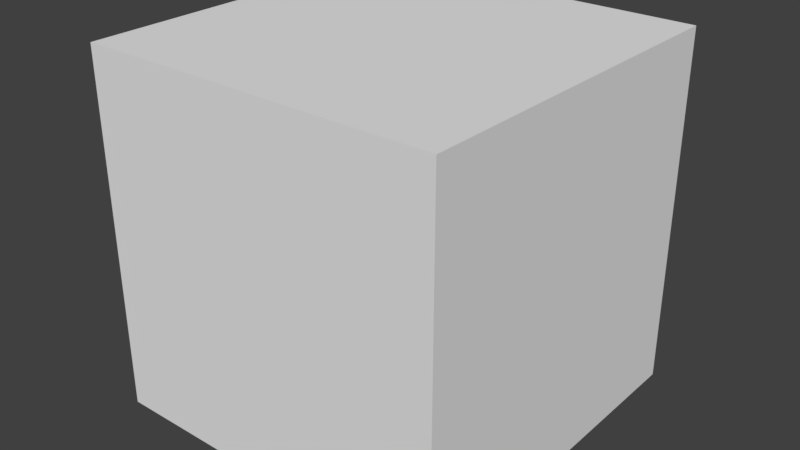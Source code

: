 # Source: mkp_002.blend  (saved by Blender 2.79.0; exported with 4.5.12 LTS)
import bpy
from mathutils import Matrix  # noqa: F401  (used for matrix-valued properties, if any)

bpy.ops.wm.read_factory_settings(use_empty=True)
scene = bpy.context.scene
scene.name = 'Scene'

# ---- collections
col_collection_1 = bpy.data.collections.new('Collection 1'); scene.collection.children.link(col_collection_1)

# ---- materials (node trees are filled in below, after node groups)
mat_mtl_temp = bpy.data.materials.new('mtl_temp')
mat_mtl_temp.alpha_threshold = 0.0
mat_mtl_temp.use_transparent_shadow = False
mat_mtl_temp.roughness = 0.5

# ---- material node trees

# ---- world
world_world = bpy.data.worlds.new('World'); scene.world = world_world
world_world.color = (0.05088, 0.05088, 0.05088)
world_world.use_sun_shadow = False
world_world.sun_shadow_jitter_overblur = 0.0
world_world.cycles.sampling_method = 'MANUAL'

# ---- meshes
me_g_g = bpy.data.meshes.new('g_g')
me_g_g.from_pydata([(-57.43, -2.564, 35.11), (-55.05, -2.841, 39.64), (-57.43, 2.55, 35.26), (-55.05, 2.841, 39.64), (-71.0, -5.0, 35.0), (-71.0, -5.0, 41.0), (-71.0, 5.0, 35.0), (-71.0, 5.0, 41.0), (-55.05, 2.841, 35.0), (-55.05, -2.841, 35.0), (-68.56, 2.555, 35.01), (-68.57, -2.553, 34.99), (-68.57, 1.56, 34.96), (-68.58, -0.004747, 35.25), (-68.57, -1.552, 34.96), (-57.43, 1.557, 35.12), (-57.43, -0.00454, 35.21), (-57.43, -1.552, 35.06), (-66.05, 2.54, 34.95), (-63.0, 2.567, 35.09), (-59.95, 2.567, 35.09), (-59.94, -2.569, 35.12), (-63.0, -2.558, 35.03), (-66.05, -2.57, 34.98), (-7.0, -2.0, 28.0), (-7.0, -2.0, 24.0), (-7.0, 2.0, 24.0), (-10.0, 2.954, 28.94), (-13.93, -1.428, 26.65), (-13.88, -1.355, 24.85), (-10.54, 3.099, 23.97), (-21.18, 10.82, 30.01), (-21.62, 5.839, 30.01), (-69.11, -1.554, 34.98), (-69.11, -3.102, 34.98), (-56.89, -1.553, 35.03), (-56.89, -3.109, 35.07), (-59.95, 3.109, 35.05), (-56.89, 3.1, 35.14), (-66.05, -3.112, 34.97), (-69.1, 3.103, 34.98), (-69.11, 1.559, 34.98), (-69.11, -0.002296, 35.13), (-56.89, 1.555, 35.06), (-56.89, -0.001367, 35.11), (-66.05, 3.098, 34.96), (-63.0, 3.109, 35.04), (-59.94, -3.111, 35.07), (-63.0, -3.105, 35.01), (-2.0, 4.0, 30.0), (-68.4, -1.507, 33.62), (-57.57, -1.507, 33.72), (-2.0, -4.0, 30.0), (-5.0, -4.0, 22.0), (-5.0, 4.0, 22.0), (-68.41, -0.002334, 33.9), (-57.57, -0.002132, 33.87), (-5.0, 2.0, 28.0), (-5.0, -2.0, 28.0), (-4.8, -2.0, 24.3), (-68.41, 1.519, 33.62), (-57.57, 1.516, 33.78), (-4.8, 2.0, 24.3), (-7.0, 2.0, 28.0), (-60.01, -2.496, 33.78), (-62.99, -2.485, 33.69), (-65.96, -2.498, 33.63), (-60.02, 2.498, 33.75), (-62.99, 2.499, 33.75), (-65.95, 2.472, 33.61), (-68.41, -2.48, 33.64), (-57.57, -2.492, 33.76), (-57.57, 2.482, 33.91), (-68.39, 2.487, 33.67), (-22.71, 5.935, 25.14), (-22.27, 10.92, 25.14), (-30.94, 10.92, 28.66), (-27.91, 6.608, 28.66), (-29.05, 4.977, 24.05), (-32.6, 9.2, 24.05), (-39.95, 3.702, 31.65), (-36.65, -0.7262, 31.65), (-36.65, -0.7262, 26.65), (-39.95, 3.702, 26.65), (-48.87, 2.5, 31.48), (-48.87, -2.5, 31.48), (-49.04, -2.5, 24.65), (-49.04, 2.5, 24.65), (-55.0, 5.0, 35.0), (-55.0, -5.0, 35.0), (0.0, 4.0, 22.0), (0.0, -4.0, 22.0), (0.0, -4.0, 30.0), (0.0, 4.0, 30.0), (3.0, 4.0, 22.0), (3.0, -4.0, 22.0), (3.0, 4.0, 21.0), (3.0, -4.0, 21.0), (1.0, 4.0, 17.0), (1.0, -4.0, 17.0), (-16.09, 5.887, 29.48), (-16.38, -0.1747, 26.56), (-16.45, -0.1517, 24.77), (-16.91, 6.007, 24.55), (-11.84, -1.73, 23.97), (-11.3, -1.876, 28.94), (-17.77, 1.102, 24.55), (-16.96, 0.9816, 29.48), (-14.1, -1.597, 24.9), (-14.15, -1.665, 26.57), (-16.5, -0.4764, 24.82), (-16.43, -0.4978, 26.49), (-14.0, -2.946, 23.4), (-12.63, -3.079, 26.39), (-18.28, -0.748, 25.34), (-16.72, -0.79, 28.22), (-15.31, -7.317, 23.55), (-14.81, -7.786, 24.38), (-16.83, -7.611, 24.26), (-16.28, -8.018, 25.09), (-14.7, -9.725, 21.03), (-14.31, -10.11, 21.33), (-15.45, -10.35, 21.16), (-15.05, -10.7, 21.48), (-15.84, -0.8076, 24.46), (-15.84, -0.7775, 24.56), (-15.81, -0.8762, 24.45), (-15.81, -0.8461, 24.54), (-16.06, -0.244, 26.83), (-16.06, -0.214, 26.92), (-16.04, -0.3126, 26.82), (-16.04, -0.2826, 26.91), (-15.85, -0.7797, 24.37), (-15.83, -0.7623, 24.46), (-15.83, -0.8445, 24.34), (-15.81, -0.8272, 24.44), (-15.61, -0.5568, 26.8), (-15.59, -0.5394, 26.89), (-15.59, -0.6216, 26.77), (-15.57, -0.6043, 26.86), (-15.12, -1.292, 24.34), (-15.08, -1.289, 24.43), (-15.11, -1.35, 24.3), (-15.07, -1.347, 24.39), (-14.44, -1.21, 25.83), (-14.4, -1.207, 25.92), (-14.42, -1.268, 25.79), (-14.38, -1.265, 25.88), (-15.79, -0.699, 24.35), (-15.8, -0.6692, 24.41), (-15.78, -0.7497, 24.35), (-15.79, -0.7199, 24.41), (-15.96, -0.1666, 25.4), (-15.97, -0.1368, 25.46), (-15.94, -0.2173, 25.4), (-15.95, -0.1874, 25.46), (-16.4, -0.567, 24.6), (-16.29, -0.5928, 24.66), (-16.42, -0.6084, 24.52), (-16.31, -0.6342, 24.57), (-13.78, -1.6, 26.01), (-13.67, -1.626, 26.07), (-13.8, -1.641, 25.93), (-13.69, -1.667, 25.99), (-16.5, -0.495, 24.61), (-16.38, -0.5222, 24.64), (-16.54, -0.5258, 24.53), (-16.42, -0.553, 24.56), (-13.63, -1.575, 25.32), (-13.51, -1.602, 25.35), (-13.67, -1.605, 25.24), (-13.55, -1.633, 25.27), (-16.03, -2.504, 24.23), (-16.09, -2.569, 24.32), (-16.0, -2.548, 24.15), (-16.06, -2.614, 24.24), (-17.84, -4.2, 26.17), (-17.9, -4.265, 26.26), (-17.81, -4.245, 26.09), (-17.87, -4.31, 26.18), (-15.98, -2.391, 24.2), (-16.02, -2.476, 24.28), (-15.94, -2.419, 24.12), (-15.98, -2.505, 24.2), (-17.34, -4.644, 25.93), (-17.39, -4.729, 26.01), (-17.31, -4.673, 25.85), (-17.35, -4.758, 25.92), (-15.67, -5.208, 26.04), (-15.66, -5.134, 25.94), (-15.6, -5.224, 26.09), (-15.59, -5.151, 25.99), (-15.35, -3.027, 23.79), (-15.34, -2.953, 23.69), (-15.27, -3.043, 23.84), (-15.26, -2.969, 23.75), (-15.75, -5.284, 26.1), (-15.72, -5.221, 26.0), (-15.69, -5.312, 26.16), (-15.65, -5.249, 26.06), (-14.75, -3.395, 23.79), (-14.71, -3.333, 23.69), (-14.68, -3.423, 23.85), (-14.65, -3.361, 23.75), (-55.0, 5.0, 25.0), (-55.0, -5.0, 25.0), (-69.0, 5.0, 35.0), (-69.0, -5.0, 35.0), (-57.0, 5.0, 34.0), (-57.0, -5.0, 34.0), (-57.5, 5.0, 34.0), (-57.5, -5.0, 34.0), (-57.5, 2.5, 34.0), (-57.5, 0.0, 34.0), (-57.5, -2.5, 34.0), (-68.5, 5.0, 34.0), (-68.5, -5.0, 34.0), (-68.5, 2.5, 34.0), (-68.5, -2.5, 34.0), (-69.5, 5.0, 34.0), (-69.5, -5.0, 34.0), (-69.5, 2.5, 34.0), (-69.5, -2.5, 34.0), (-55.0, 5.0, 35.0), (-55.0, -5.0, 35.0), (-55.0, -5.0, 41.0), (-55.0, 5.0, 41.0), (-54.2, 2.841, 35.0), (-54.2, -2.841, 35.0), (-54.2, -2.841, 39.64), (-54.2, 2.841, 39.64), (-68.17, 4.99, 31.85), (-62.23, 4.937, 27.05), (-67.11, 4.953, 30.79), (-63.38, 5.051, 29.94), (-62.28, -5.044, 26.94), (-68.24, -5.053, 31.83), (-63.38, -5.044, 29.94), (-67.15, -4.992, 30.77), (-57.0, 5.0, 33.0), (-57.0, -5.0, 33.0), (-56.92, 5.0, 31.79), (-56.92, -5.0, 31.79), (-57.41, 5.0, 30.79), (-57.41, -5.0, 30.79), (-57.05, 5.0, 29.55), (-57.05, -5.0, 29.55), (-55.33, 5.0, 29.35), (-55.33, -5.0, 29.35), (-54.25, 5.0, 28.5), (-54.25, -5.0, 28.5), (-51.6, 5.0, 28.6), (-51.6, -5.0, 28.6), (-50.31, 5.0, 29.66), (-50.31, -5.0, 29.66), (-48.33, 5.0, 30.14), (-48.33, -5.0, 30.14), (-47.61, 5.0, 32.23), (-47.61, -5.0, 32.23), (-70.1, -2.841, 39.64), (-70.1, 2.841, 39.64), (-70.1, 2.841, 35.0), (-70.1, -2.841, 35.0), (-70.15, 5.0, 35.0), (-70.15, -5.0, 35.0), (-70.15, 5.0, 35.0), (-70.15, -5.0, 35.0), (-70.15, -5.0, 41.0), (-70.15, 5.0, 41.0), (-70.95, 2.841, 35.0), (-70.95, -2.841, 35.0), (-70.95, -2.841, 39.64), (-70.95, 2.841, 39.64)], [(263, 264)], [(223, 226, 7, 6), (225, 224, 4, 5), (0, 17, 51, 71), (38, 43, 44, 35, 36, 224, 223), (34, 33, 42, 41, 40, 6, 4), (40, 45, 46, 37, 38, 223, 6), (36, 47, 48, 39, 34, 4, 224), (16, 15, 61, 56), (23, 22, 65, 66), (14, 11, 70, 50), (15, 2, 72, 61), (22, 21, 64, 65), (13, 14, 50, 55), (21, 0, 71, 64), (12, 13, 55, 60), (20, 19, 68, 67), (10, 12, 60, 73), (19, 18, 69, 68), (11, 23, 66, 70), (18, 10, 73, 69), (2, 20, 67, 72), (17, 16, 56, 51), (11, 14, 33, 34), (17, 0, 36, 35), (20, 2, 38, 37), (23, 11, 34, 39), (12, 10, 40, 41), (13, 12, 41, 42), (14, 13, 42, 33), (2, 15, 43, 38), (15, 16, 44, 43), (16, 17, 35, 44), (10, 18, 45, 40), (18, 19, 46, 45), (19, 20, 37, 46), (0, 21, 47, 36), (21, 22, 48, 47), (22, 23, 39, 48), (49, 52, 58, 57), (59, 58, 52, 53), (62, 54, 49, 57), (49, 54, 90, 93), (24, 58, 59, 25), (63, 26, 62, 57), (59, 62, 26, 25), (62, 59, 53, 54), (104, 25, 26, 30), (105, 27, 63, 24), (104, 105, 24, 25), (57, 58, 24, 63), (102, 110, 108, 29), (100, 103, 30, 27), (106, 104, 30, 103), (30, 26, 63, 27), (204, 87, 84, 88), (83, 79, 76, 80), (80, 76, 77, 81), (82, 78, 79, 83), (86, 82, 83, 87), (86, 85, 81, 82), (87, 83, 80, 84), (79, 75, 31, 76), (107, 100, 27, 105), (77, 76, 31, 32), (78, 77, 32, 74), (78, 74, 75, 79), (82, 81, 77, 78), (85, 84, 80, 81), (205, 89, 85, 86), (86, 87, 204, 205), (52, 92, 91, 53), (93, 92, 52, 49), (91, 90, 54, 53), (95, 94, 90, 91), (97, 96, 94, 95), (99, 98, 96, 97), (32, 107, 106, 74), (31, 75, 103, 100), (74, 106, 103, 75), (32, 31, 100, 107), (28, 105, 104, 29), (102, 29, 104, 106), (28, 101, 107, 105), (101, 102, 106, 107), (109, 113, 115, 111), (28, 109, 111, 101), (28, 29, 108, 109), (102, 101, 111, 110), (115, 119, 118, 114), (108, 112, 113, 109), (111, 115, 114, 110), (110, 114, 112, 108), (117, 121, 123, 119), (112, 114, 118, 116), (113, 117, 119, 115), (112, 116, 117, 113), (123, 121, 120, 122), (116, 120, 121, 117), (118, 119, 123, 122), (116, 118, 122, 120), (124, 125, 127, 126), (127, 131, 130, 126), (131, 129, 128, 130), (128, 129, 125, 124), (130, 128, 124, 126), (131, 127, 125, 129), (132, 133, 135, 134), (135, 139, 138, 134), (139, 137, 136, 138), (136, 137, 133, 132), (138, 136, 132, 134), (139, 135, 133, 137), (140, 141, 143, 142), (143, 147, 146, 142), (147, 145, 144, 146), (144, 145, 141, 140), (146, 144, 140, 142), (147, 143, 141, 145), (148, 149, 151, 150), (151, 155, 154, 150), (155, 153, 152, 154), (152, 153, 149, 148), (154, 152, 148, 150), (155, 151, 149, 153), (156, 157, 159, 158), (159, 163, 162, 158), (163, 161, 160, 162), (160, 161, 157, 156), (162, 160, 156, 158), (163, 159, 157, 161), (164, 165, 167, 166), (167, 171, 170, 166), (171, 169, 168, 170), (168, 169, 165, 164), (170, 168, 164, 166), (171, 167, 165, 169), (172, 173, 175, 174), (175, 179, 178, 174), (179, 177, 176, 178), (176, 177, 173, 172), (178, 176, 172, 174), (179, 175, 173, 177), (180, 181, 183, 182), (183, 187, 186, 182), (187, 185, 184, 186), (184, 185, 181, 180), (186, 184, 180, 182), (187, 183, 181, 185), (188, 189, 191, 190), (191, 195, 194, 190), (195, 193, 192, 194), (192, 193, 189, 188), (194, 192, 188, 190), (195, 191, 189, 193), (196, 197, 199, 198), (199, 203, 202, 198), (203, 201, 200, 202), (200, 201, 197, 196), (202, 200, 196, 198), (203, 199, 197, 201), (205, 204, 232, 235), (89, 205, 235, 237, 238, 236, 207), (204, 88, 206, 231, 233, 234, 232), (84, 85, 89, 88), (209, 211, 214, 213, 212, 210, 208), (210, 212, 217, 215), (214, 211, 216, 218), (215, 217, 221, 219), (218, 216, 220, 222), (217, 218, 222, 221), (226, 225, 5, 7), (8, 9, 228, 227), (9, 8, 223, 224), (1, 9, 224, 225), (8, 3, 226, 223), (3, 1, 225, 226), (228, 229, 230, 227), (1, 3, 230, 229), (9, 1, 229, 228), (3, 8, 227, 230), (231, 236, 238, 233), (233, 238, 237, 234), (234, 237, 235, 232), (231, 206, 207, 236), (209, 208, 239, 240), (240, 239, 241, 242), (242, 241, 243, 244), (244, 243, 245, 246), (246, 245, 247, 248), (248, 247, 249, 250), (250, 249, 251, 252), (252, 251, 253, 254), (254, 253, 255, 256), (256, 255, 257, 258), (262, 266, 265, 261), (259, 267, 266, 262), (261, 265, 268, 260), (260, 268, 267, 259), (259, 271, 272, 260), (262, 270, 271, 259), (260, 272, 269, 261)])
_uv = me_g_g.uv_layers.new(name='UVMap')
_uv.uv.foreach_set('vector', [0.0, 0.0, 0.0, 3.0, -8.0, 3.0, -8.0, 0.0, 0.0, 0.0, 0.0, -3.0, -8.0, -3.0, -8.0, 0.0, 0.2178, 0.05413, 0.724, 0.03147, 0.7464, -0.6402, 0.2541, -0.6182, 0.05615, 0.05023, 0.0542, -0.7223, 0.0556, -1.501, 0.05448, -2.277, 0.0553, -3.054, 1.0, -4.0, 1.0, 1.0, 0.9431, 0.9492, 0.9442, 1.723, 0.9427, 2.499, 0.9434, 3.279, 0.9482, 4.052, 0.0, 5.0, 0.0, 0.0, 0.9482, 0.05175, 2.474, 0.04891, 4.0, 0.05444, 5.527, 0.05467, 7.056, 0.05023, 8.0, 1.0, 0.0, 1.0, 0.0553, 0.9457, -1.472, 0.9446, -3.001, 0.9473, -4.527, 0.9438, -6.057, 0.9492, -7.0, 0.0, 1.0, 0.0, 0.4977, 0.1063, 1.278, 0.06001, 1.258, -0.6125, 0.4989, -0.5675, 0.4733, 0.9879, 1.999, 1.016, 2.005, 0.3451, 0.5217, 0.3174, 0.7242, 0.98, 0.2236, 0.9927, 0.2598, 0.3221, 0.7467, 0.3097, 0.2785, 0.06001, 0.7751, 0.13, 0.7412, -0.5444, 0.2582, -0.6125, 0.9985, 0.0164, 2.529, 0.06006, 2.493, -0.6124, 1.005, -0.6549, 0.4976, 0.1262, -0.2758, -0.02002, -0.2533, -0.6903, 0.4988, -0.5481, 0.5288, 0.06006, 1.784, 0.05413, 1.714, -0.6182, 0.4933, -0.6124, 0.2798, 0.9801, -0.5024, 1.126, -0.5012, 0.4519, 0.2595, 0.3099, 0.5266, 0.04601, -0.9991, 0.04471, -0.9927, -0.6273, 0.4912, -0.6261, 0.7777, 0.004242, 0.2798, -0.01987, 0.2595, -0.6901, 0.7437, -0.6667, 0.0008583, 0.04471, -1.525, -0.02587, -1.476, -0.696, 0.007349, -0.6273, 0.2133, 0.9927, 1.473, 0.9879, 1.522, 0.3174, 0.2963, 0.3221, 0.4754, 0.9741, -0.779, 1.004, -0.6962, 0.3333, 0.5238, 0.304, 0.786, 0.13, -0.4734, 0.04601, -0.5088, -0.6261, 0.7161, -0.5444, 0.724, 0.03147, 1.498, 0.1063, 1.499, -0.5675, 0.7464, -0.6402, 0.2133, 0.2236, 0.2157, 0.7242, -0.05581, 0.7231, -0.0569, -0.05081, 0.7827, 0.724, 0.7844, 0.2178, 1.055, -0.0543, 1.054, 0.7234, 0.5266, 0.7833, 1.786, 0.7751, 2.056, 1.05, 0.5273, 1.055, 0.4733, 0.2148, -0.7867, 0.2236, -1.057, -0.05081, 0.473, -0.0562, 0.2141, 0.2798, 0.221, 0.7777, -0.05178, 1.052, -0.05665, 0.2793, 0.2102, 0.4976, 0.2141, 1.28, -0.05665, 1.279, -0.05733, 0.4989, 0.2157, 0.7242, 0.2102, 1.498, -0.05733, 1.499, -0.05581, 0.7231, 0.786, 0.7751, 0.7826, 0.2785, 1.054, 0.2777, 1.056, 1.05, 0.7826, 0.2785, 0.786, -0.5023, 1.056, -0.5007, 1.054, 0.2777, 0.786, 0.4977, 0.7827, -0.276, 1.054, -0.2766, 1.056, 0.4993, 0.221, 0.7777, 1.475, 0.77, 1.474, 1.049, -0.05178, 1.052, 0.4754, 0.77, 2.001, 0.7834, 2.0, 1.054, 0.474, 1.049, 0.0008583, 0.7834, 1.527, 0.7833, 1.527, 1.055, 0.0002747, 1.054, 0.7844, 0.2178, -0.4712, 0.2155, -0.472, -0.05538, 1.055, -0.0543, 0.5288, 0.2155, -1.001, 0.221, -1.001, -0.05266, 0.528, -0.05538, 0.9985, 0.221, -0.5267, 0.2148, -0.527, -0.0562, 0.9993, -0.05266, 0.5, 0.5, 0.5, -3.5, -1.0, -2.5, -1.0, -0.5, 0.5, 0.65, 0.5, 2.5, -0.5, 3.5, -0.5, -0.5, 0.5, 0.65, 1.5, -0.5, 1.5, 3.5, 0.5, 2.5, 0.5, 0.5, -1.0, -3.5, 1.5, -3.5, 1.5, 0.5, 0.0, 0.5, 1.0, 0.5, 1.1, -1.35, 0.0, -1.5, 0.0, 0.5, 0.0, -1.5, 1.1, -1.35, 1.0, 0.5, 0.1, 0.5, 0.1, 2.5, -1.0, 2.5, -1.0, 0.5, 0.5, 0.65, -1.5, 0.65, -2.5, -0.5, 1.5, -0.5, 0.5806, 0.6348, 3.0, 0.5, 3.0, 2.5, 1.228, 3.05, 0.8523, 0.562, 1.499, 2.977, 3.0, 2.5, 3.0, 0.5, 0.5806, 0.4853, 0.8523, 2.969, 3.0, 2.5, 3.0, 0.5, 0.0, 0.5, 0.0, -1.5, -1.0, -1.5, -1.0, 0.5, 0.2738, 0.4242, 0.2497, 0.2618, 1.448, -0.2985, 1.561, -0.1777, 0.4541, 0.2384, 0.04535, -2.223, 3.228, -2.515, 3.499, -0.03054, 0.6129, 0.05108, 3.581, -1.365, 4.228, 1.05, 1.045, 2.504, 0.2277, 0.4853, 2.0, 0.5, 2.0, 2.5, 0.4993, 2.969, 0.0, 0.0, 2.978, -0.1726, 3.066, 3.239, 0.0, 5.0, 0.5272, 0.8274, 4.202, -0.4765, 5.029, 1.831, 0.5272, 3.327, 0.5272, 0.3511, 5.029, 3.961, 6.546, 1.804, 2.176, -1.863, 0.1762, 0.1369, 3.973, 2.989, 2.202, 5.1, -1.473, 2.351, 0.9775, 0.25, 7.176, 1.137, 5.527, 3.351, 0.9775, 2.75, 0.9775, 0.8274, 1.066, 4.239, 7.176, 4.327, 7.176, 1.827, 0.9775, 0.8274, 5.527, 1.827, 5.527, 4.327, 1.066, 4.239, 0.2016, 0.5235, 5.363, 1.068, 5.909, 3.507, 1.029, 2.831, 0.02158, 0.9908, 0.4541, 3.443, 3.499, 1.977, 2.852, -0.438, 0.5464, 0.8039, -0.9713, 2.961, 3.909, 2.91, 3.691, 0.4196, 0.9732, 0.5235, 1.546, 2.831, 4.691, 3.507, 4.145, 1.068, 0.9732, 0.9887, 4.145, 1.467, 4.363, 3.958, -0.7984, 3.1, 0.1762, 0.8274, 0.1762, 3.327, 4.546, 1.831, 3.973, -0.4765, 0.06643, 0.25, 0.06643, 2.75, 4.527, 3.351, 6.176, 1.137, 0.0, 0.0, 0.0, 5.0, 3.066, 3.239, 2.978, -0.1726, 0.9775, 0.25, 0.9775, 2.75, -2.0, 4.0, -2.0, -1.0, 0.5, 0.5, 1.5, 0.5, 1.5, -3.5, -1.0, -3.5, 0.5, 0.5, 0.5, -3.5, -0.5, -3.5, -0.5, 0.5, 0.5, 0.5, 0.5, 4.5, -2.0, 4.5, -2.0, 0.5, 0.0, 0.5, 0.0, 4.5, -1.5, 4.5, -1.5, 0.5, 0.5, 0.0, 4.5, 0.0, 4.5, 0.5, 0.5, 0.5, 0.5, 0.0, 4.5, 0.0, 4.5, 2.0, 0.5, 2.0, 0.6909, 0.5073, 3.022, 0.2384, 2.613, -2.223, 0.1451, -1.932, 0.9088, 0.5073, 0.363, -1.932, 3.045, -2.223, 3.454, 0.2384, 0.1451, 0.4673, 2.613, -1.949, 3.045, 0.5037, 0.363, 2.958, 0.6909, 0.4196, 0.9088, 2.91, 3.454, 0.4435, 3.022, -2.009, 0.5373, 0.8226, 1.852, 1.969, 1.581, -0.5147, 0.5607, -0.07654, 0.2738, 0.4242, 1.561, -0.1777, 2.581, -0.3652, -0.3871, 1.051, 0.5373, 0.8226, -0.6898, 0.78, -0.9784, 2.238, 1.852, 1.969, 0.4126, 0.78, 0.4242, -0.1172, 1.051, -0.2233, 0.9908, 2.238, 0.426, 0.7869, 1.186, 0.6934, -0.8596, 1.611, -0.7163, 0.7472, 0.5373, 0.786, 0.426, 0.6677, -0.7163, 1.251, -0.6898, 1.413, 0.786, 0.8226, 0.8223, -0.07654, 0.7015, -0.05015, 0.6677, 0.7869, 0.4242, 0.8828, 0.4126, 1.78, 0.2511, 1.747, 0.2618, 0.912, 0.105, 0.6113, -3.509, -0.9552, -3.305, -1.371, 0.126, -0.8303, 0.7015, 0.9498, 0.02688, 0.2005, -0.03949, 1.693, 0.6677, 1.787, 0.2837, 0.7472, 0.1404, 1.611, -0.6416, 0.1697, 0.2497, -0.08805, 0.2497, 0.2618, -0.6416, 0.126, 1.501, -0.9731, 1.448, -0.2985, 0.09641, 0.6906, 0.3446, -0.8363, -0.02536, -0.7596, -0.6413, 1.045, 0.5009, 0.02688, -1.642, 1.126, -0.9166, -2.305, -0.1557, -2.158, 0.1863, 0.9605, -0.9036, -1.393, -1.641, -1.509, -1.86, 2.105, 0.02688, 0.2005, -2.158, 0.2751, -2.393, 0.6906, -0.03949, 1.693, 0.9746, 0.1498, 1.345, 0.4428, 1.15, 0.6375, 0.7726, 0.3265, 0.8415, 0.2751, -0.3625, -0.983, -0.5572, -0.8363, 0.6068, 0.6906, 0.6946, 0.6293, 0.4909, 1.045, -0.8502, -0.7596, -0.6735, -0.9178, 0.8443, 0.8415, 0.08337, 0.6946, 0.7726, -0.6735, 1.15, -0.3625, 0.09622, 0.7325, 0.1112, 0.7779, 0.07695, 0.771, 0.06192, 0.7256, 0.5928, 0.771, 0.4802, 1.955, 0.4801, 1.91, 0.5927, 0.7256, 0.3587, 0.9551, 0.393, 0.962, 0.378, 0.9167, 0.3437, 0.9098, 0.4691, 0.9167, 0.4692, 0.962, 0.5818, -0.2221, 0.5817, -0.2675, 0.3437, 0.9098, 0.378, 0.9167, 0.09622, -0.2675, 0.06192, -0.2744, 0.3587, 0.9551, 0.07695, -0.229, 0.1112, -0.2221, 0.393, 0.962, 0.1102, 0.6861, 0.1189, 0.7323, 0.08642, 0.7185, 0.07774, 0.6724, 0.08642, 0.7185, 0.1979, 1.93, 0.1892, 1.884, 0.07774, 0.6724, 0.1979, 0.93, 0.2303, 0.9438, 0.2216, 0.8976, 0.1892, 0.8838, 0.2216, 0.8976, 0.2303, 0.9438, 0.1189, -0.2677, 0.1102, -0.3139, 0.1892, 0.8838, 0.2216, 0.8976, 0.1102, -0.3139, 0.07774, -0.3276, 0.1979, 0.93, 0.08642, -0.2815, 0.1189, -0.2677, 0.2303, 0.9438, 0.8538, 0.672, 0.8553, 0.7155, 0.8264, 0.6942, 0.8249, 0.6507, 0.8264, 0.6942, 0.8674, 1.438, 0.866, 1.395, 0.8249, 0.6507, 0.8674, 0.4384, 0.8963, 0.4597, 0.8949, 0.4162, 0.866, 0.3949, 0.8949, 0.4162, 0.8963, 0.4597, 0.8553, -0.2845, 0.8538, -0.328, 0.866, 0.3949, 0.8949, 0.4162, 0.8538, -0.328, 0.8249, -0.3493, 0.8674, 0.4384, 0.8264, -0.3058, 0.8553, -0.2845, 0.8963, 0.4597, 0.1505, 0.6768, 0.1654, 0.7074, 0.1401, 0.707, 0.1251, 0.6763, 0.1401, 0.707, 0.4063, 1.229, 0.3914, 1.199, 0.1251, 0.6763, 0.4063, 0.2293, 0.4316, 0.2297, 0.4167, 0.1991, 0.3914, 0.1986, 0.4167, 0.1991, 0.4316, 0.2297, 0.1654, -0.2926, 0.1505, -0.3232, 0.3914, 0.1986, 0.4167, 0.1991, 0.1505, -0.3232, 0.1251, -0.3237, 0.4063, 0.2293, 0.1401, -0.293, 0.1654, -0.2926, 0.4316, 0.2297, 0.3009, 0.8012, 0.355, 0.8277, 0.3449, 0.7865, 0.2909, 0.7599, 0.3449, 0.1829, 1.654, -0.3336, 1.6, -0.3207, 0.2909, 0.1958, 0.6538, 0.4926, 0.6639, 0.5338, 0.6099, 0.5073, 0.5998, 0.4661, 0.6099, 0.7001, 0.6639, 0.6872, -0.645, 1.204, -0.6991, 1.217, 0.5998, 0.4661, 0.6099, 0.5073, -0.6991, -0.1988, -0.7091, -0.2401, 0.6538, 0.4926, -0.6551, -0.2135, -0.645, -0.1723, 0.6639, 0.5338, 0.2493, 0.8053, 0.3078, 0.8187, 0.2902, 0.7776, 0.2317, 0.7643, 0.2902, 0.2235, 1.725, -0.3163, 1.667, -0.3027, 0.2317, 0.2371, 0.7255, 0.1344, 0.7431, 0.1755, 0.6846, 0.1621, 0.6669, 0.1211, 0.6846, 0.7127, 0.7431, 0.6991, -0.6922, 1.239, -0.7507, 1.252, 0.6669, 0.1211, 0.6846, 0.1621, -0.7507, -0.1947, -0.7683, -0.2357, 0.7255, 0.1344, -0.7098, -0.2224, -0.6922, -0.1813, 0.7431, 0.1755, 0.2482, 0.6157, 0.2157, 0.6588, 0.1932, 0.6198, 0.2258, 0.5766, 0.471, 0.6198, -0.4343, 1.589, -0.4048, 1.546, 0.5005, 0.5766, 0.3451, 0.5891, 0.3676, 0.6282, 0.4001, 0.5851, 0.3776, 0.546, 0.581, 0.5851, 0.5515, 0.6282, 1.457, -0.3412, 1.486, -0.3843, 0.3776, 0.546, 0.4001, 0.5851, 1.248, -0.3843, 1.226, -0.4234, 0.3451, 0.5891, 1.193, -0.3802, 1.216, -0.3412, 0.3676, 0.6282, 0.3047, 0.6023, 0.2619, 0.6413, 0.2475, 0.6001, 0.2903, 0.5611, 0.5081, 0.6001, -0.1752, 1.462, -0.1542, 1.423, 0.5291, 0.5611, 0.1208, 0.4616, 0.1353, 0.5028, 0.178, 0.4638, 0.1636, 0.4226, 0.8277, 0.4638, 0.8067, 0.5028, 1.49, -0.3587, 1.511, -0.3977, 0.1636, 0.4226, 0.178, 0.4638, 1.305, -0.3977, 1.29, -0.4389, 0.1208, 0.4616, 1.248, -0.3999, 1.262, -0.3587, 0.1353, 0.5028, 0.6625, 0.52, 0.6676, 0.4709, 0.7063, 0.4966, 0.7013, 0.5457, 0.9247, 0.4966, 2.015, -0.6272, 1.978, -0.5782, 0.8879, 0.5457, 0.8683, 0.3728, 0.8296, 0.347, 0.8245, 0.3961, 0.8633, 0.4218, 0.9867, 0.3961, 1.024, 0.347, -0.06703, 1.471, -0.1038, 1.52, 0.8633, 0.4218, 0.8245, 0.3961, 0.6625, 1.52, 0.7013, 1.546, 0.8683, 0.3728, 0.7063, 1.497, 0.6676, 1.471, 0.8296, 0.347, 0.6233, 0.5516, 0.641, 0.5015, 0.6743, 0.5319, 0.6566, 0.582, 0.8753, 0.5319, 1.82, -0.6232, 1.788, -0.5731, 0.8442, 0.582, 0.1771, 0.3768, 0.1438, 0.3464, 0.1261, 0.3965, 0.1594, 0.4269, 0.8025, 0.3965, 0.8336, 0.3464, -0.1107, 1.501, -0.1418, 1.552, 0.1594, 0.4269, 0.1261, 0.3965, -0.3767, 1.552, -0.3434, 1.582, 0.1771, 0.3768, -0.3257, 1.532, -0.359, 1.501, 0.1438, 0.3464, 0.0, 0.0, 0.0, 5.0, -3.616, 4.969, -3.639, -0.02223, 0.0, 0.0, 0.0, -5.0, -3.639, -4.032, -4.191, -2.531, -6.075, -2.117, -6.62, -1.586, -7.0, 0.0, 0.0, 0.0, 0.0, 5.0, -7.0, 5.0, -6.586, 3.423, -6.056, 2.894, -4.192, 2.471, -3.616, 1.023, 0.06643, 0.75, 0.06643, -1.75, -3.0, -3.0, -3.0, 2.0, 0.0, 0.0, -0.25, 0.0, -0.25, 1.25, -0.25, 2.5, -0.25, 3.75, -0.25, 5.0, 0.0, 5.0, 0.75, 0.0, 0.75, -1.25, -4.75, -1.25, -4.75, 0.0, 0.75, 0.25, 0.75, -1.0, -4.75, -1.0, -4.75, 0.25, 0.25, 0.0, 0.25, -1.25, -0.25, -1.25, -0.25, 0.0, 0.25, 0.25, 0.25, -1.0, -0.25, -1.0, -0.25, 0.25, 0.25, 0.75, 0.25, -1.75, -0.25, -1.75, -0.25, 0.75, 0.0, 0.0, 0.0, -5.0, -8.0, -5.0, -8.0, 0.0, 0.975, 0.9206, 0.975, -1.921, 1.402, -1.921, 1.402, 0.9206, 0.975, 0.07943, 0.975, 2.921, 1.0, 4.0, 1.0, -1.0, 0.07943, 0.3206, 0.07943, -2.0, -1.0, -2.0, -1.0, 1.0, 0.9206, 0.0, 0.9206, 2.321, 2.0, 3.0, 2.0, 0.0, 0.9206, 0.3206, -1.921, 0.3206, -3.0, 1.0, 2.0, 1.0, 0.07943, 0.0, 0.07943, 2.321, 2.921, 2.321, 2.921, 0.0, 0.975, 0.07943, 0.975, 2.921, 1.402, 2.921, 1.402, 0.07943, 0.975, 0.0, 0.975, 2.321, 1.402, 2.321, 1.402, 0.0, 0.975, 0.3206, 0.975, -2.0, 1.402, -2.0, 1.402, 0.3206, 0.4137, 0.9948, 0.3798, -4.026, 0.9249, -3.996, 0.9436, 0.9763, 0.9436, 0.9763, 0.9249, -3.996, 2.809, -4.022, 2.808, 1.026, 0.02568, 0.4712, -5.022, 0.4693, -5.022, -1.032, -0.03125, -0.9772, 0.9948, 0.4233, 1.0, 2.0, -4.0, 2.0, -4.026, 0.414, 0.0, 0.5, 5.0, 0.5, 5.0, 0.0, 0.0, 0.0, 0.0, 0.0, 5.0, 0.0, 5.0, -0.6046, 0.0, -0.6046, 0.0, 0.3954, 5.0, 0.3954, 5.0, -0.1063, 0.0, -0.1063, 0.0, 0.8937, 5.0, 0.8937, 5.0, 0.2763, 0.0, 0.2763, 0.9743, 0.0, 0.9743, 5.0, 1.836, 5.0, 1.836, 0.0, 0.8361, 0.0, 0.8361, 5.0, 1.376, 5.0, 1.376, 0.0, 0.3764, 0.0, 0.3764, 5.0, 1.701, 5.0, 1.701, 0.0, 0.7013, 0.0, 0.7013, 5.0, 1.345, 5.0, 1.345, 0.0, 0.3445, 0.0, 0.3445, 5.0, 1.335, 5.0, 1.335, 0.0, 0.0, 0.5722, 5.0, 0.5722, 5.0, 1.614, -2.384e-07, 1.614, 0.452, 0.07943, 0.427, -1.0, 0.427, 4.0, 0.452, 2.921, 0.07943, 0.3206, -1.0, 1.0, -1.0, -2.0, 0.07943, -2.0, 0.9206, 0.0, 2.0, 0.0, 2.0, 3.0, 0.9206, 2.321, 0.9206, 0.3206, 2.0, 1.0, -3.0, 1.0, -1.921, 0.3206, 0.452, 0.07943, 0.025, 0.07943, 0.025, 2.921, 0.452, 2.921, 0.452, 0.0, 0.025, 0.0, 0.025, 2.321, 0.452, 2.321, 0.452, 0.3206, 0.025, 0.3206, 0.025, -2.0, 0.452, -2.0])
me_g_g.materials.append(mat_mtl_temp)
me_g_g.use_remesh_preserve_volume = False
me_g_g.use_remesh_preserve_attributes = False
me_g_g.use_mirror_vertex_groups = False
me_g_g.update()
me_co_culling = bpy.data.meshes.new('co_culling')
me_co_culling.from_pydata([(102.2, 127.2, 134.3), (102.2, 127.2, -120.1), (102.2, -127.2, 134.3), (102.2, -127.2, -120.1), (-152.2, 127.2, 134.3), (-152.2, 127.2, -120.1), (-152.2, -127.2, 134.3), (-152.2, -127.2, -120.1)], [], [(5, 1, 3, 7), (5, 4, 0, 1), (7, 6, 4, 5), (3, 2, 6, 7), (0, 4, 6, 2), (1, 0, 2, 3)])
_uv = me_co_culling.uv_layers.new(name='UVMap')
_uv.uv.foreach_set('vector', [0.375, 0.0, 0.625, 0.0, 0.625, 0.25, 0.375, 0.25, 0.375, 0.25, 0.625, 0.25, 0.625, 0.5, 0.375, 0.5, 0.375, 0.5, 0.625, 0.5, 0.625, 0.75, 0.375, 0.75, 0.375, 0.75, 0.625, 0.75, 0.625, 1.0, 0.375, 1.0, 0.125, 0.5, 0.375, 0.5, 0.375, 0.75, 0.125, 0.75, 0.625, 0.5, 0.875, 0.5, 0.875, 0.75, 0.625, 0.75])
me_co_culling.use_remesh_preserve_volume = False
me_co_culling.use_remesh_preserve_attributes = False
me_co_culling.use_mirror_vertex_groups = False
me_co_culling.update()

# ---- objects
ob_g_g = bpy.data.objects.new('g_g', me_g_g)
ob_co_culling = bpy.data.objects.new('co_culling', me_co_culling)

# ---- transforms, parenting, visibility, modifiers, constraints
ob_g_g.location = (0.0, 0.0, 0.0)
ob_g_g.lineart.crease_threshold = 0.0
_m = ob_g_g.modifiers.new('EdgeSplit', 'EDGE_SPLIT')
ob_co_culling.location = (0.0, 0.0, 0.0)
ob_co_culling.hide_viewport = True
ob_co_culling.lineart.crease_threshold = 0.0

# ---- collection membership
col_collection_1.objects.link(ob_g_g)
col_collection_1.objects.link(ob_co_culling)

# ---- scene / render settings (as saved in the file)
scene.frame_start = 1; scene.frame_end = 250; scene.frame_set(1)
scene.render.engine = 'BLENDER_EEVEE_NEXT'
scene.render.resolution_percentage = 50
scene.render.dither_intensity = 0.0
scene.cycles.use_denoising = False
scene.cycles.samples = 128
scene.cycles.sampling_pattern = 'TABULATED_SOBOL'
scene.cycles.use_adaptive_sampling = False
scene.cycles.use_light_tree = False
scene.cycles.blur_glossy = 0.0
scene.cycles.sample_clamp_indirect = 0.0
scene.view_settings.view_transform = 'Standard'
bpy.context.view_layer.update()

# ---- added for rendering (the .blend has no active camera and no usable light): camera, sun
cam_auto = bpy.data.cameras.new('AutoCamera')
cam_auto.lens = 50.0
cam_auto.sensor_width = 36.0
cam_auto.clip_end = 7154.64
ob_auto_camera = bpy.data.objects.new('AutoCamera', cam_auto)
scene.collection.objects.link(ob_auto_camera)
ob_auto_camera.location = (382.655, -489.208, 333.198)
ob_auto_camera.rotation_euler = (1.09748, -7.21219e-08, 0.694738)
scene.camera = ob_auto_camera
light_auto_sun = bpy.data.lights.new('AutoSun', 'SUN')
light_auto_sun.energy = 3.0
light_auto_sun.angle = 0.0523599
ob_auto_sun = bpy.data.objects.new('AutoSun', light_auto_sun)
scene.collection.objects.link(ob_auto_sun)
ob_auto_sun.rotation_euler = (0.872665, 0.174533, 0.523599)
bpy.context.view_layer.update()
